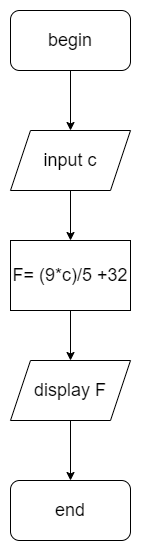

The diagram above was exported from draw.io. Its source (the exported page's mxGraphModel, read from the mxfile embedded in the PNG):
<mxGraphModel dx="1038" dy="641" grid="1" gridSize="10" guides="1" tooltips="1" connect="1" arrows="1" fold="1" page="1" pageScale="1" pageWidth="827" pageHeight="1169" math="0" shadow="0">
  <root>
    <mxCell id="WIyWlLk6GJQsqaUBKTNV-0" />
    <mxCell id="WIyWlLk6GJQsqaUBKTNV-1" parent="WIyWlLk6GJQsqaUBKTNV-0" />
    <mxCell id="Ms5FbbdMTZNd56TQBEOq-1" value="" style="endArrow=classic;html=1;rounded=0;exitX=0.5;exitY=1;exitDx=0;exitDy=0;" edge="1" parent="WIyWlLk6GJQsqaUBKTNV-1">
      <mxGeometry width="50" height="50" relative="1" as="geometry">
        <mxPoint x="367" y="130" as="sourcePoint" />
        <mxPoint x="367" y="190" as="targetPoint" />
      </mxGeometry>
    </mxCell>
    <mxCell id="Ms5FbbdMTZNd56TQBEOq-3" value="&lt;font style=&quot;font-size: 18px;&quot;&gt;input c&lt;/font&gt;" style="shape=parallelogram;perimeter=parallelogramPerimeter;whiteSpace=wrap;html=1;fixedSize=1;" vertex="1" parent="WIyWlLk6GJQsqaUBKTNV-1">
      <mxGeometry x="307" y="190" width="120" height="60" as="geometry" />
    </mxCell>
    <mxCell id="Ms5FbbdMTZNd56TQBEOq-5" value="" style="endArrow=classic;html=1;rounded=0;fontSize=18;exitX=0.5;exitY=1;exitDx=0;exitDy=0;" edge="1" parent="WIyWlLk6GJQsqaUBKTNV-1" source="Ms5FbbdMTZNd56TQBEOq-3">
      <mxGeometry width="50" height="50" relative="1" as="geometry">
        <mxPoint x="390" y="350" as="sourcePoint" />
        <mxPoint x="367" y="300" as="targetPoint" />
      </mxGeometry>
    </mxCell>
    <mxCell id="Ms5FbbdMTZNd56TQBEOq-7" value="" style="endArrow=classic;html=1;rounded=0;exitX=0.5;exitY=1;exitDx=0;exitDy=0;" edge="1" parent="WIyWlLk6GJQsqaUBKTNV-1">
      <mxGeometry width="50" height="50" relative="1" as="geometry">
        <mxPoint x="367" y="360" as="sourcePoint" />
        <mxPoint x="367" y="420" as="targetPoint" />
      </mxGeometry>
    </mxCell>
    <mxCell id="Ms5FbbdMTZNd56TQBEOq-8" value="&lt;font style=&quot;font-size: 18px;&quot;&gt;display F&lt;/font&gt;" style="shape=parallelogram;perimeter=parallelogramPerimeter;whiteSpace=wrap;html=1;fixedSize=1;" vertex="1" parent="WIyWlLk6GJQsqaUBKTNV-1">
      <mxGeometry x="307" y="420" width="120" height="60" as="geometry" />
    </mxCell>
    <mxCell id="Ms5FbbdMTZNd56TQBEOq-11" value="" style="endArrow=classic;html=1;rounded=0;fontSize=18;exitX=0.5;exitY=1;exitDx=0;exitDy=0;" edge="1" parent="WIyWlLk6GJQsqaUBKTNV-1" source="Ms5FbbdMTZNd56TQBEOq-8">
      <mxGeometry width="50" height="50" relative="1" as="geometry">
        <mxPoint x="190" y="420" as="sourcePoint" />
        <mxPoint x="367" y="540" as="targetPoint" />
      </mxGeometry>
    </mxCell>
    <mxCell id="Ms5FbbdMTZNd56TQBEOq-12" value="begin" style="rounded=1;whiteSpace=wrap;html=1;fontSize=18;" vertex="1" parent="WIyWlLk6GJQsqaUBKTNV-1">
      <mxGeometry x="307" y="70" width="120" height="60" as="geometry" />
    </mxCell>
    <mxCell id="Ms5FbbdMTZNd56TQBEOq-14" value="&lt;span style=&quot;&quot;&gt;F= (9*c)/5 +32&lt;/span&gt;" style="rounded=0;whiteSpace=wrap;html=1;fontSize=18;" vertex="1" parent="WIyWlLk6GJQsqaUBKTNV-1">
      <mxGeometry x="307" y="300" width="120" height="70" as="geometry" />
    </mxCell>
    <mxCell id="Ms5FbbdMTZNd56TQBEOq-15" value="end" style="rounded=1;whiteSpace=wrap;html=1;fontSize=18;" vertex="1" parent="WIyWlLk6GJQsqaUBKTNV-1">
      <mxGeometry x="307" y="540" width="120" height="60" as="geometry" />
    </mxCell>
  </root>
</mxGraphModel>